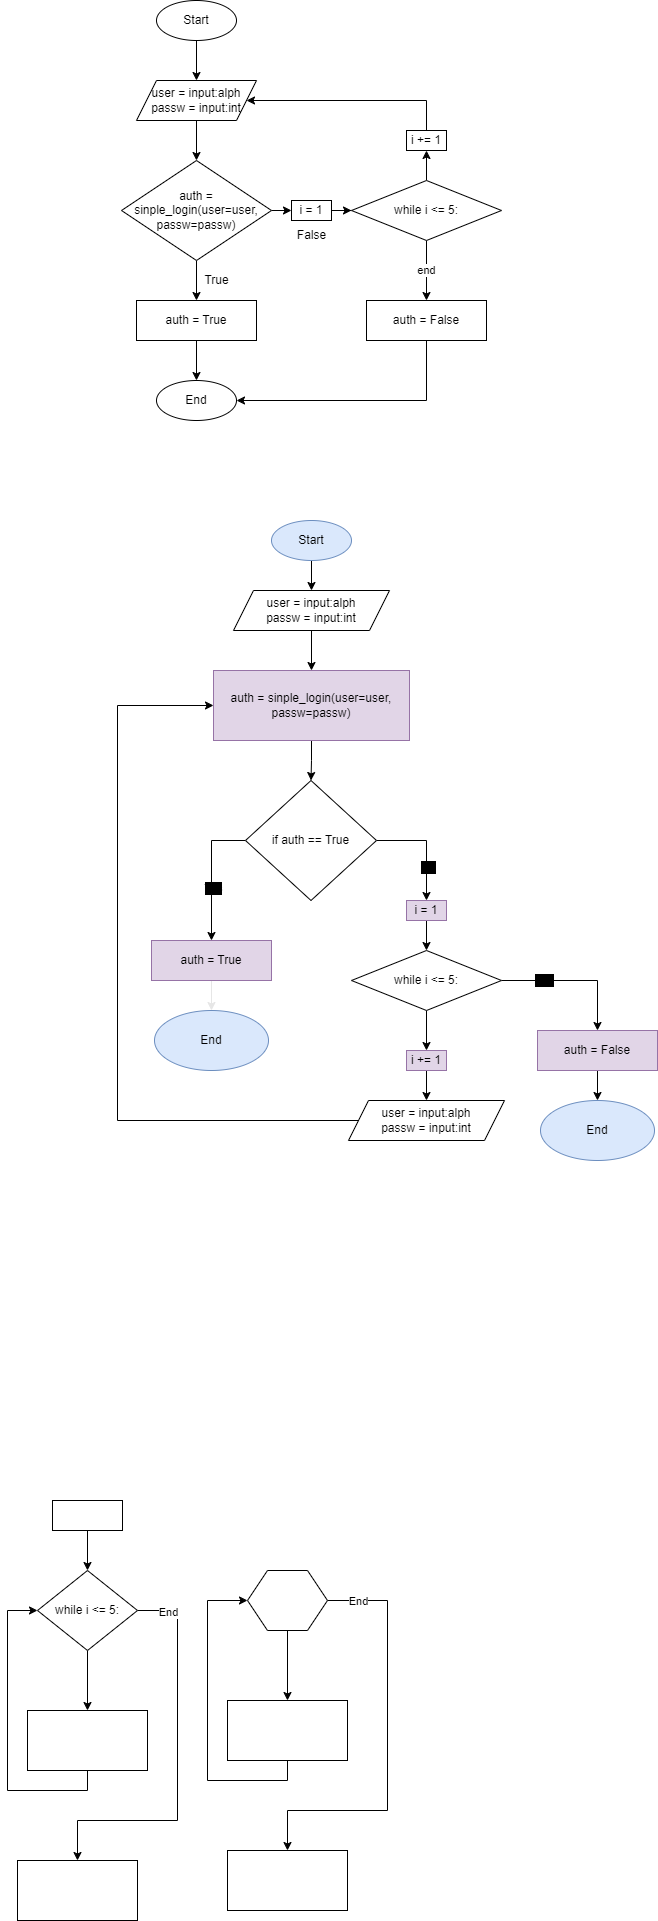

The diagram above was exported from draw.io. Its source (the exported page's mxGraphModel, read from the mxfile embedded in the PNG):
<mxGraphModel dx="2060" dy="2363" grid="1" gridSize="10" guides="1" tooltips="1" connect="1" arrows="1" fold="1" page="1" pageScale="1" pageWidth="827" pageHeight="1169" background="#ffffff" math="0" shadow="0">
  <root>
    <mxCell id="0" />
    <mxCell id="1" parent="0" />
    <mxCell id="vfHHzu0hrcnokoj9_3ov-3" value="" style="edgeStyle=orthogonalEdgeStyle;rounded=0;orthogonalLoop=1;jettySize=auto;html=1;" parent="1" source="vfHHzu0hrcnokoj9_3ov-1" edge="1">
      <mxGeometry relative="1" as="geometry">
        <mxPoint x="299" y="-960" as="targetPoint" />
      </mxGeometry>
    </mxCell>
    <mxCell id="vfHHzu0hrcnokoj9_3ov-1" value="Start" style="ellipse;whiteSpace=wrap;html=1;" parent="1" vertex="1">
      <mxGeometry x="259" y="-1040" width="80" height="40" as="geometry" />
    </mxCell>
    <mxCell id="vfHHzu0hrcnokoj9_3ov-6" style="edgeStyle=orthogonalEdgeStyle;rounded=0;orthogonalLoop=1;jettySize=auto;html=1;exitX=0.5;exitY=1;exitDx=0;exitDy=0;entryX=0.5;entryY=0;entryDx=0;entryDy=0;" parent="1" edge="1">
      <mxGeometry relative="1" as="geometry">
        <mxPoint x="299" y="-920" as="sourcePoint" />
        <mxPoint x="299" y="-880" as="targetPoint" />
      </mxGeometry>
    </mxCell>
    <mxCell id="vfHHzu0hrcnokoj9_3ov-9" value="" style="edgeStyle=orthogonalEdgeStyle;rounded=0;orthogonalLoop=1;jettySize=auto;html=1;startArrow=none;" parent="1" source="vfHHzu0hrcnokoj9_3ov-21" target="vfHHzu0hrcnokoj9_3ov-8" edge="1">
      <mxGeometry relative="1" as="geometry" />
    </mxCell>
    <mxCell id="vfHHzu0hrcnokoj9_3ov-14" value="" style="edgeStyle=orthogonalEdgeStyle;rounded=0;orthogonalLoop=1;jettySize=auto;html=1;" parent="1" source="vfHHzu0hrcnokoj9_3ov-7" target="vfHHzu0hrcnokoj9_3ov-13" edge="1">
      <mxGeometry relative="1" as="geometry" />
    </mxCell>
    <mxCell id="vfHHzu0hrcnokoj9_3ov-23" style="edgeStyle=orthogonalEdgeStyle;rounded=0;orthogonalLoop=1;jettySize=auto;html=1;exitX=1;exitY=0.5;exitDx=0;exitDy=0;entryX=0;entryY=0.5;entryDx=0;entryDy=0;" parent="1" source="vfHHzu0hrcnokoj9_3ov-7" target="vfHHzu0hrcnokoj9_3ov-21" edge="1">
      <mxGeometry relative="1" as="geometry" />
    </mxCell>
    <mxCell id="vfHHzu0hrcnokoj9_3ov-7" value="&lt;div style=&quot;&quot;&gt;auth = sinple_login(user=user, passw=passw)&lt;br&gt;&lt;/div&gt;" style="rhombus;whiteSpace=wrap;html=1;" parent="1" vertex="1">
      <mxGeometry x="224" y="-880" width="150" height="100" as="geometry" />
    </mxCell>
    <mxCell id="vfHHzu0hrcnokoj9_3ov-19" value="end" style="edgeStyle=orthogonalEdgeStyle;rounded=0;orthogonalLoop=1;jettySize=auto;html=1;" parent="1" source="vfHHzu0hrcnokoj9_3ov-8" target="vfHHzu0hrcnokoj9_3ov-18" edge="1">
      <mxGeometry relative="1" as="geometry" />
    </mxCell>
    <mxCell id="vfHHzu0hrcnokoj9_3ov-26" style="edgeStyle=orthogonalEdgeStyle;rounded=0;orthogonalLoop=1;jettySize=auto;html=1;entryX=0.5;entryY=1;entryDx=0;entryDy=0;" parent="1" source="vfHHzu0hrcnokoj9_3ov-8" target="vfHHzu0hrcnokoj9_3ov-25" edge="1">
      <mxGeometry relative="1" as="geometry" />
    </mxCell>
    <mxCell id="vfHHzu0hrcnokoj9_3ov-8" value="&lt;div style=&quot;&quot;&gt;&lt;br&gt;&lt;/div&gt;&lt;div style=&quot;&quot;&gt;while i &amp;lt;= 5:&lt;/div&gt;&lt;div style=&quot;&quot;&gt;&lt;br&gt;&lt;/div&gt;" style="rhombus;whiteSpace=wrap;html=1;" parent="1" vertex="1">
      <mxGeometry x="454" y="-860" width="150" height="60" as="geometry" />
    </mxCell>
    <mxCell id="vfHHzu0hrcnokoj9_3ov-10" value="False" style="text;html=1;align=center;verticalAlign=middle;resizable=0;points=[];autosize=1;strokeColor=none;fillColor=none;" parent="1" vertex="1">
      <mxGeometry x="389" y="-820" width="50" height="30" as="geometry" />
    </mxCell>
    <mxCell id="vfHHzu0hrcnokoj9_3ov-11" value="user = input:alph&lt;br&gt;passw = input:int" style="shape=parallelogram;perimeter=parallelogramPerimeter;whiteSpace=wrap;html=1;fixedSize=1;" parent="1" vertex="1">
      <mxGeometry x="239" y="-960" width="120" height="40" as="geometry" />
    </mxCell>
    <mxCell id="vfHHzu0hrcnokoj9_3ov-16" value="" style="edgeStyle=orthogonalEdgeStyle;rounded=0;orthogonalLoop=1;jettySize=auto;html=1;" parent="1" source="vfHHzu0hrcnokoj9_3ov-13" target="vfHHzu0hrcnokoj9_3ov-15" edge="1">
      <mxGeometry relative="1" as="geometry" />
    </mxCell>
    <mxCell id="vfHHzu0hrcnokoj9_3ov-13" value="auth = True" style="whiteSpace=wrap;html=1;" parent="1" vertex="1">
      <mxGeometry x="239" y="-740" width="120" height="40" as="geometry" />
    </mxCell>
    <mxCell id="vfHHzu0hrcnokoj9_3ov-15" value="End" style="ellipse;whiteSpace=wrap;html=1;" parent="1" vertex="1">
      <mxGeometry x="259" y="-660" width="80" height="40" as="geometry" />
    </mxCell>
    <mxCell id="vfHHzu0hrcnokoj9_3ov-17" value="True" style="text;html=1;align=center;verticalAlign=middle;resizable=0;points=[];autosize=1;strokeColor=none;fillColor=none;" parent="1" vertex="1">
      <mxGeometry x="294" y="-775" width="50" height="30" as="geometry" />
    </mxCell>
    <mxCell id="vfHHzu0hrcnokoj9_3ov-20" style="edgeStyle=orthogonalEdgeStyle;rounded=0;orthogonalLoop=1;jettySize=auto;html=1;entryX=1;entryY=0.5;entryDx=0;entryDy=0;" parent="1" source="vfHHzu0hrcnokoj9_3ov-18" target="vfHHzu0hrcnokoj9_3ov-15" edge="1">
      <mxGeometry relative="1" as="geometry">
        <Array as="points">
          <mxPoint x="529" y="-640" />
        </Array>
      </mxGeometry>
    </mxCell>
    <mxCell id="vfHHzu0hrcnokoj9_3ov-18" value="auth = False" style="whiteSpace=wrap;html=1;" parent="1" vertex="1">
      <mxGeometry x="469" y="-740" width="120" height="40" as="geometry" />
    </mxCell>
    <mxCell id="vfHHzu0hrcnokoj9_3ov-21" value="i = 1" style="whiteSpace=wrap;html=1;" parent="1" vertex="1">
      <mxGeometry x="394" y="-840" width="40" height="20" as="geometry" />
    </mxCell>
    <mxCell id="vfHHzu0hrcnokoj9_3ov-27" style="edgeStyle=orthogonalEdgeStyle;rounded=0;orthogonalLoop=1;jettySize=auto;html=1;entryX=1;entryY=0.5;entryDx=0;entryDy=0;" parent="1" source="vfHHzu0hrcnokoj9_3ov-25" target="vfHHzu0hrcnokoj9_3ov-11" edge="1">
      <mxGeometry relative="1" as="geometry">
        <Array as="points">
          <mxPoint x="529" y="-940" />
        </Array>
      </mxGeometry>
    </mxCell>
    <mxCell id="vfHHzu0hrcnokoj9_3ov-25" value="i += 1" style="whiteSpace=wrap;html=1;" parent="1" vertex="1">
      <mxGeometry x="509" y="-910" width="40" height="20" as="geometry" />
    </mxCell>
    <mxCell id="vfHHzu0hrcnokoj9_3ov-33" value="" style="edgeStyle=orthogonalEdgeStyle;rounded=0;orthogonalLoop=1;jettySize=auto;html=1;" parent="1" source="vfHHzu0hrcnokoj9_3ov-29" target="vfHHzu0hrcnokoj9_3ov-30" edge="1">
      <mxGeometry relative="1" as="geometry" />
    </mxCell>
    <mxCell id="vfHHzu0hrcnokoj9_3ov-35" style="edgeStyle=orthogonalEdgeStyle;rounded=0;orthogonalLoop=1;jettySize=auto;html=1;" parent="1" source="vfHHzu0hrcnokoj9_3ov-29" target="vfHHzu0hrcnokoj9_3ov-32" edge="1">
      <mxGeometry relative="1" as="geometry">
        <Array as="points">
          <mxPoint x="280" y="570" />
          <mxPoint x="280" y="780" />
          <mxPoint x="180" y="780" />
        </Array>
      </mxGeometry>
    </mxCell>
    <mxCell id="vfHHzu0hrcnokoj9_3ov-36" value="End" style="edgeLabel;html=1;align=center;verticalAlign=middle;resizable=0;points=[];" parent="vfHHzu0hrcnokoj9_3ov-35" vertex="1" connectable="0">
      <mxGeometry x="-0.8439" relative="1" as="geometry">
        <mxPoint y="1" as="offset" />
      </mxGeometry>
    </mxCell>
    <mxCell id="vfHHzu0hrcnokoj9_3ov-29" value="&lt;div&gt;while i &amp;lt;= 5:&lt;/div&gt;" style="rhombus;whiteSpace=wrap;html=1;" parent="1" vertex="1">
      <mxGeometry x="140" y="530" width="100" height="80" as="geometry" />
    </mxCell>
    <mxCell id="vfHHzu0hrcnokoj9_3ov-51" style="edgeStyle=orthogonalEdgeStyle;rounded=0;orthogonalLoop=1;jettySize=auto;html=1;entryX=0;entryY=0.5;entryDx=0;entryDy=0;" parent="1" source="vfHHzu0hrcnokoj9_3ov-30" target="vfHHzu0hrcnokoj9_3ov-29" edge="1">
      <mxGeometry relative="1" as="geometry">
        <Array as="points">
          <mxPoint x="190" y="750" />
          <mxPoint x="110" y="750" />
          <mxPoint x="110" y="570" />
        </Array>
      </mxGeometry>
    </mxCell>
    <mxCell id="vfHHzu0hrcnokoj9_3ov-30" value="" style="rounded=0;whiteSpace=wrap;html=1;" parent="1" vertex="1">
      <mxGeometry x="130" y="670" width="120" height="60" as="geometry" />
    </mxCell>
    <mxCell id="vfHHzu0hrcnokoj9_3ov-32" value="" style="rounded=0;whiteSpace=wrap;html=1;" parent="1" vertex="1">
      <mxGeometry x="120" y="820" width="120" height="60" as="geometry" />
    </mxCell>
    <mxCell id="vfHHzu0hrcnokoj9_3ov-47" style="edgeStyle=orthogonalEdgeStyle;rounded=0;orthogonalLoop=1;jettySize=auto;html=1;" parent="1" source="vfHHzu0hrcnokoj9_3ov-37" target="vfHHzu0hrcnokoj9_3ov-44" edge="1">
      <mxGeometry relative="1" as="geometry">
        <Array as="points">
          <mxPoint x="490" y="560" />
          <mxPoint x="490" y="770" />
          <mxPoint x="390" y="770" />
        </Array>
      </mxGeometry>
    </mxCell>
    <mxCell id="vfHHzu0hrcnokoj9_3ov-50" value="End" style="edgeLabel;html=1;align=center;verticalAlign=middle;resizable=0;points=[];" parent="vfHHzu0hrcnokoj9_3ov-47" vertex="1" connectable="0">
      <mxGeometry x="-0.8098" relative="1" as="geometry">
        <mxPoint x="-9" as="offset" />
      </mxGeometry>
    </mxCell>
    <mxCell id="vfHHzu0hrcnokoj9_3ov-48" style="edgeStyle=orthogonalEdgeStyle;rounded=0;orthogonalLoop=1;jettySize=auto;html=1;entryX=0.5;entryY=0;entryDx=0;entryDy=0;" parent="1" source="vfHHzu0hrcnokoj9_3ov-37" target="vfHHzu0hrcnokoj9_3ov-43" edge="1">
      <mxGeometry relative="1" as="geometry" />
    </mxCell>
    <mxCell id="vfHHzu0hrcnokoj9_3ov-37" value="" style="shape=hexagon;perimeter=hexagonPerimeter2;whiteSpace=wrap;html=1;fixedSize=1;" parent="1" vertex="1">
      <mxGeometry x="350" y="530" width="80" height="60" as="geometry" />
    </mxCell>
    <mxCell id="vfHHzu0hrcnokoj9_3ov-42" style="edgeStyle=orthogonalEdgeStyle;rounded=0;orthogonalLoop=1;jettySize=auto;html=1;entryX=0;entryY=0.5;entryDx=0;entryDy=0;" parent="1" source="vfHHzu0hrcnokoj9_3ov-43" target="vfHHzu0hrcnokoj9_3ov-37" edge="1">
      <mxGeometry relative="1" as="geometry">
        <Array as="points">
          <mxPoint x="390" y="740" />
          <mxPoint x="310" y="740" />
          <mxPoint x="310" y="560" />
        </Array>
        <mxPoint x="340" y="590" as="targetPoint" />
      </mxGeometry>
    </mxCell>
    <mxCell id="vfHHzu0hrcnokoj9_3ov-43" value="" style="rounded=0;whiteSpace=wrap;html=1;" parent="1" vertex="1">
      <mxGeometry x="330" y="660" width="120" height="60" as="geometry" />
    </mxCell>
    <mxCell id="vfHHzu0hrcnokoj9_3ov-44" value="" style="rounded=0;whiteSpace=wrap;html=1;" parent="1" vertex="1">
      <mxGeometry x="330" y="810" width="120" height="60" as="geometry" />
    </mxCell>
    <mxCell id="vfHHzu0hrcnokoj9_3ov-53" value="" style="edgeStyle=orthogonalEdgeStyle;rounded=0;orthogonalLoop=1;jettySize=auto;html=1;" parent="1" source="vfHHzu0hrcnokoj9_3ov-52" target="vfHHzu0hrcnokoj9_3ov-29" edge="1">
      <mxGeometry relative="1" as="geometry" />
    </mxCell>
    <mxCell id="vfHHzu0hrcnokoj9_3ov-52" value="" style="rounded=0;whiteSpace=wrap;html=1;" parent="1" vertex="1">
      <mxGeometry x="155" y="460" width="70" height="30" as="geometry" />
    </mxCell>
    <mxCell id="vfHHzu0hrcnokoj9_3ov-56" value="" style="edgeStyle=orthogonalEdgeStyle;rounded=0;orthogonalLoop=1;jettySize=auto;html=1;strokeColor=#000000;" parent="1" source="vfHHzu0hrcnokoj9_3ov-54" target="vfHHzu0hrcnokoj9_3ov-55" edge="1">
      <mxGeometry relative="1" as="geometry" />
    </mxCell>
    <mxCell id="vfHHzu0hrcnokoj9_3ov-54" value="Start" style="ellipse;whiteSpace=wrap;html=1;fillColor=#dae8fc;strokeColor=#6c8ebf;" parent="1" vertex="1">
      <mxGeometry x="374" y="-520" width="80" height="40" as="geometry" />
    </mxCell>
    <mxCell id="vfHHzu0hrcnokoj9_3ov-58" value="" style="edgeStyle=orthogonalEdgeStyle;rounded=0;orthogonalLoop=1;jettySize=auto;html=1;strokeColor=#000000;" parent="1" source="vfHHzu0hrcnokoj9_3ov-55" target="vfHHzu0hrcnokoj9_3ov-57" edge="1">
      <mxGeometry relative="1" as="geometry" />
    </mxCell>
    <mxCell id="vfHHzu0hrcnokoj9_3ov-55" value="user = input:alph&lt;br&gt;passw = input:int" style="shape=parallelogram;perimeter=parallelogramPerimeter;whiteSpace=wrap;html=1;fixedSize=1;strokeColor=#000000;" parent="1" vertex="1">
      <mxGeometry x="336" y="-450" width="156" height="40" as="geometry" />
    </mxCell>
    <mxCell id="vfHHzu0hrcnokoj9_3ov-60" value="" style="edgeStyle=orthogonalEdgeStyle;rounded=0;orthogonalLoop=1;jettySize=auto;html=1;strokeColor=#000000;" parent="1" source="vfHHzu0hrcnokoj9_3ov-57" target="vfHHzu0hrcnokoj9_3ov-59" edge="1">
      <mxGeometry relative="1" as="geometry" />
    </mxCell>
    <mxCell id="vfHHzu0hrcnokoj9_3ov-57" value="auth = sinple_login(user=user, passw=passw)" style="whiteSpace=wrap;html=1;fillColor=#e1d5e7;strokeColor=#9673a6;" parent="1" vertex="1">
      <mxGeometry x="316" y="-370" width="196" height="70" as="geometry" />
    </mxCell>
    <mxCell id="vfHHzu0hrcnokoj9_3ov-62" style="edgeStyle=orthogonalEdgeStyle;rounded=0;orthogonalLoop=1;jettySize=auto;html=1;entryX=0.5;entryY=0;entryDx=0;entryDy=0;strokeColor=#000000;" parent="1" source="vfHHzu0hrcnokoj9_3ov-59" target="vfHHzu0hrcnokoj9_3ov-61" edge="1">
      <mxGeometry relative="1" as="geometry">
        <Array as="points">
          <mxPoint x="314" y="-200" />
        </Array>
      </mxGeometry>
    </mxCell>
    <mxCell id="vfHHzu0hrcnokoj9_3ov-63" value="Yes" style="edgeLabel;html=1;align=center;verticalAlign=middle;resizable=0;points=[];fontColor=#000000;labelBackgroundColor=#000000;" parent="vfHHzu0hrcnokoj9_3ov-62" vertex="1" connectable="0">
      <mxGeometry x="0.213" y="1" relative="1" as="geometry">
        <mxPoint as="offset" />
      </mxGeometry>
    </mxCell>
    <mxCell id="vfHHzu0hrcnokoj9_3ov-65" style="edgeStyle=orthogonalEdgeStyle;rounded=0;orthogonalLoop=1;jettySize=auto;html=1;entryX=0.5;entryY=0;entryDx=0;entryDy=0;strokeColor=#000000;" parent="1" source="vfHHzu0hrcnokoj9_3ov-59" target="vfHHzu0hrcnokoj9_3ov-64" edge="1">
      <mxGeometry relative="1" as="geometry" />
    </mxCell>
    <mxCell id="vfHHzu0hrcnokoj9_3ov-66" value="No" style="edgeLabel;html=1;align=center;verticalAlign=middle;resizable=0;points=[];fontColor=#000000;labelBackgroundColor=#000000;" parent="vfHHzu0hrcnokoj9_3ov-65" vertex="1" connectable="0">
      <mxGeometry x="0.3884" y="1" relative="1" as="geometry">
        <mxPoint as="offset" />
      </mxGeometry>
    </mxCell>
    <mxCell id="vfHHzu0hrcnokoj9_3ov-59" value="if auth == True" style="rhombus;whiteSpace=wrap;html=1;strokeColor=#000000;" parent="1" vertex="1">
      <mxGeometry x="348" y="-260" width="131" height="120" as="geometry" />
    </mxCell>
    <mxCell id="vfHHzu0hrcnokoj9_3ov-78" value="" style="edgeStyle=orthogonalEdgeStyle;rounded=0;orthogonalLoop=1;jettySize=auto;html=1;strokeColor=#E6E6E6;" parent="1" source="vfHHzu0hrcnokoj9_3ov-61" target="vfHHzu0hrcnokoj9_3ov-76" edge="1">
      <mxGeometry relative="1" as="geometry" />
    </mxCell>
    <mxCell id="vfHHzu0hrcnokoj9_3ov-61" value="auth = True" style="whiteSpace=wrap;html=1;fillColor=#e1d5e7;strokeColor=#9673a6;" parent="1" vertex="1">
      <mxGeometry x="254" y="-100" width="120" height="40" as="geometry" />
    </mxCell>
    <mxCell id="vfHHzu0hrcnokoj9_3ov-68" value="" style="edgeStyle=orthogonalEdgeStyle;rounded=0;orthogonalLoop=1;jettySize=auto;html=1;strokeColor=#000000;" parent="1" source="vfHHzu0hrcnokoj9_3ov-64" target="vfHHzu0hrcnokoj9_3ov-67" edge="1">
      <mxGeometry relative="1" as="geometry" />
    </mxCell>
    <mxCell id="vfHHzu0hrcnokoj9_3ov-64" value="i = 1" style="whiteSpace=wrap;html=1;fillColor=#e1d5e7;strokeColor=#9673a6;" parent="1" vertex="1">
      <mxGeometry x="509" y="-140" width="40" height="20" as="geometry" />
    </mxCell>
    <mxCell id="vfHHzu0hrcnokoj9_3ov-70" value="" style="edgeStyle=orthogonalEdgeStyle;rounded=0;orthogonalLoop=1;jettySize=auto;html=1;strokeColor=#000000;" parent="1" source="vfHHzu0hrcnokoj9_3ov-67" target="vfHHzu0hrcnokoj9_3ov-69" edge="1">
      <mxGeometry relative="1" as="geometry" />
    </mxCell>
    <mxCell id="vfHHzu0hrcnokoj9_3ov-80" style="edgeStyle=orthogonalEdgeStyle;rounded=0;orthogonalLoop=1;jettySize=auto;html=1;entryX=0.5;entryY=0;entryDx=0;entryDy=0;strokeColor=#000000;" parent="1" source="vfHHzu0hrcnokoj9_3ov-67" target="vfHHzu0hrcnokoj9_3ov-79" edge="1">
      <mxGeometry relative="1" as="geometry" />
    </mxCell>
    <mxCell id="vfHHzu0hrcnokoj9_3ov-81" value="End" style="edgeLabel;html=1;align=center;verticalAlign=middle;resizable=0;points=[];fontColor=#000000;labelBackgroundColor=#000000;" parent="vfHHzu0hrcnokoj9_3ov-80" vertex="1" connectable="0">
      <mxGeometry x="-0.4234" y="1" relative="1" as="geometry">
        <mxPoint as="offset" />
      </mxGeometry>
    </mxCell>
    <mxCell id="vfHHzu0hrcnokoj9_3ov-67" value="&lt;div style=&quot;&quot;&gt;&lt;br&gt;&lt;/div&gt;&lt;div style=&quot;&quot;&gt;while i &amp;lt;= 5:&lt;/div&gt;&lt;div style=&quot;&quot;&gt;&lt;br&gt;&lt;/div&gt;" style="rhombus;whiteSpace=wrap;html=1;strokeColor=#000000;" parent="1" vertex="1">
      <mxGeometry x="454" y="-90" width="150" height="60" as="geometry" />
    </mxCell>
    <mxCell id="vfHHzu0hrcnokoj9_3ov-72" value="" style="edgeStyle=orthogonalEdgeStyle;rounded=0;orthogonalLoop=1;jettySize=auto;html=1;strokeColor=#000000;" parent="1" source="vfHHzu0hrcnokoj9_3ov-69" target="vfHHzu0hrcnokoj9_3ov-71" edge="1">
      <mxGeometry relative="1" as="geometry" />
    </mxCell>
    <mxCell id="vfHHzu0hrcnokoj9_3ov-69" value="i += 1" style="whiteSpace=wrap;html=1;fillColor=#e1d5e7;strokeColor=#9673a6;" parent="1" vertex="1">
      <mxGeometry x="509" y="10" width="40" height="20" as="geometry" />
    </mxCell>
    <mxCell id="vfHHzu0hrcnokoj9_3ov-75" style="edgeStyle=orthogonalEdgeStyle;rounded=0;orthogonalLoop=1;jettySize=auto;html=1;entryX=0;entryY=0.5;entryDx=0;entryDy=0;strokeColor=#000000;" parent="1" source="vfHHzu0hrcnokoj9_3ov-71" target="vfHHzu0hrcnokoj9_3ov-57" edge="1">
      <mxGeometry relative="1" as="geometry">
        <Array as="points">
          <mxPoint x="220" y="80" />
          <mxPoint x="220" y="-335" />
        </Array>
      </mxGeometry>
    </mxCell>
    <mxCell id="vfHHzu0hrcnokoj9_3ov-71" value="user = input:alph&lt;br&gt;passw = input:int" style="shape=parallelogram;perimeter=parallelogramPerimeter;whiteSpace=wrap;html=1;fixedSize=1;strokeColor=#000000;" parent="1" vertex="1">
      <mxGeometry x="451" y="60" width="156" height="40" as="geometry" />
    </mxCell>
    <mxCell id="vfHHzu0hrcnokoj9_3ov-76" value="End" style="ellipse;whiteSpace=wrap;html=1;fillColor=#dae8fc;strokeColor=#6c8ebf;" parent="1" vertex="1">
      <mxGeometry x="257" y="-30" width="114" height="60" as="geometry" />
    </mxCell>
    <mxCell id="vfHHzu0hrcnokoj9_3ov-83" value="" style="edgeStyle=orthogonalEdgeStyle;rounded=0;orthogonalLoop=1;jettySize=auto;html=1;strokeColor=#000000;" parent="1" source="vfHHzu0hrcnokoj9_3ov-79" target="vfHHzu0hrcnokoj9_3ov-82" edge="1">
      <mxGeometry relative="1" as="geometry" />
    </mxCell>
    <mxCell id="vfHHzu0hrcnokoj9_3ov-79" value="auth = False" style="whiteSpace=wrap;html=1;fillColor=#e1d5e7;strokeColor=#9673a6;" parent="1" vertex="1">
      <mxGeometry x="640" y="-10" width="120" height="40" as="geometry" />
    </mxCell>
    <mxCell id="vfHHzu0hrcnokoj9_3ov-82" value="End" style="ellipse;whiteSpace=wrap;html=1;fillColor=#dae8fc;strokeColor=#6c8ebf;" parent="1" vertex="1">
      <mxGeometry x="643" y="60" width="114" height="60" as="geometry" />
    </mxCell>
  </root>
</mxGraphModel>